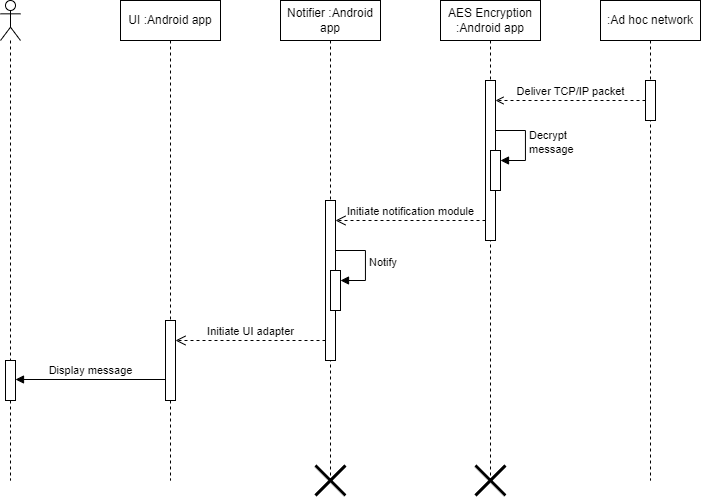

The diagram above was exported from draw.io. Its source (the exported page's mxGraphModel, read from the mxfile embedded in the PNG):
<mxGraphModel dx="1214" dy="634" grid="1" gridSize="10" guides="1" tooltips="1" connect="1" arrows="1" fold="1" page="1" pageScale="1" pageWidth="850" pageHeight="1100" math="0" shadow="0">
  <root>
    <mxCell id="0" />
    <mxCell id="1" parent="0" />
    <mxCell id="EyxRHVcX163jNRawGTTz-1" value="" style="shape=umlLifeline;perimeter=lifelinePerimeter;whiteSpace=wrap;html=1;container=1;dropTarget=0;collapsible=0;recursiveResize=0;outlineConnect=0;portConstraint=eastwest;newEdgeStyle={&quot;curved&quot;:0,&quot;rounded&quot;:0};participant=umlActor;" vertex="1" parent="1">
      <mxGeometry x="110" y="40" width="20" height="480" as="geometry" />
    </mxCell>
    <mxCell id="EyxRHVcX163jNRawGTTz-17" value="" style="html=1;points=[[0,0,0,0,5],[0,1,0,0,-5],[1,0,0,0,5],[1,1,0,0,-5]];perimeter=orthogonalPerimeter;outlineConnect=0;targetShapes=umlLifeline;portConstraint=eastwest;newEdgeStyle={&quot;curved&quot;:0,&quot;rounded&quot;:0};" vertex="1" parent="EyxRHVcX163jNRawGTTz-1">
      <mxGeometry x="5" y="360" width="10" height="40" as="geometry" />
    </mxCell>
    <mxCell id="EyxRHVcX163jNRawGTTz-2" value="UI :Android app" style="shape=umlLifeline;perimeter=lifelinePerimeter;whiteSpace=wrap;html=1;container=1;dropTarget=0;collapsible=0;recursiveResize=0;outlineConnect=0;portConstraint=eastwest;newEdgeStyle={&quot;curved&quot;:0,&quot;rounded&quot;:0};" vertex="1" parent="1">
      <mxGeometry x="230" y="40" width="100" height="480" as="geometry" />
    </mxCell>
    <mxCell id="EyxRHVcX163jNRawGTTz-16" value="" style="html=1;points=[[0,0,0,0,5],[0,1,0,0,-5],[1,0,0,0,5],[1,1,0,0,-5]];perimeter=orthogonalPerimeter;outlineConnect=0;targetShapes=umlLifeline;portConstraint=eastwest;newEdgeStyle={&quot;curved&quot;:0,&quot;rounded&quot;:0};" vertex="1" parent="EyxRHVcX163jNRawGTTz-2">
      <mxGeometry x="45" y="320" width="10" height="80" as="geometry" />
    </mxCell>
    <mxCell id="EyxRHVcX163jNRawGTTz-3" value="Notifier :Android app" style="shape=umlLifeline;perimeter=lifelinePerimeter;whiteSpace=wrap;html=1;container=1;dropTarget=0;collapsible=0;recursiveResize=0;outlineConnect=0;portConstraint=eastwest;newEdgeStyle={&quot;curved&quot;:0,&quot;rounded&quot;:0};" vertex="1" parent="1">
      <mxGeometry x="390" y="40" width="100" height="480" as="geometry" />
    </mxCell>
    <mxCell id="EyxRHVcX163jNRawGTTz-11" value="" style="html=1;points=[[0,0,0,0,5],[0,1,0,0,-5],[1,0,0,0,5],[1,1,0,0,-5]];perimeter=orthogonalPerimeter;outlineConnect=0;targetShapes=umlLifeline;portConstraint=eastwest;newEdgeStyle={&quot;curved&quot;:0,&quot;rounded&quot;:0};" vertex="1" parent="EyxRHVcX163jNRawGTTz-3">
      <mxGeometry x="45" y="200" width="10" height="160" as="geometry" />
    </mxCell>
    <mxCell id="EyxRHVcX163jNRawGTTz-14" value="" style="html=1;points=[[0,0,0,0,5],[0,1,0,0,-5],[1,0,0,0,5],[1,1,0,0,-5]];perimeter=orthogonalPerimeter;outlineConnect=0;targetShapes=umlLifeline;portConstraint=eastwest;newEdgeStyle={&quot;curved&quot;:0,&quot;rounded&quot;:0};" vertex="1" parent="EyxRHVcX163jNRawGTTz-3">
      <mxGeometry x="50" y="270" width="10" height="40" as="geometry" />
    </mxCell>
    <mxCell id="EyxRHVcX163jNRawGTTz-15" value="Notify" style="html=1;align=left;spacingLeft=2;endArrow=block;rounded=0;edgeStyle=orthogonalEdgeStyle;curved=0;rounded=0;" edge="1" target="EyxRHVcX163jNRawGTTz-14" parent="EyxRHVcX163jNRawGTTz-3">
      <mxGeometry relative="1" as="geometry">
        <mxPoint x="55" y="250" as="sourcePoint" />
        <Array as="points">
          <mxPoint x="85" y="280" />
        </Array>
      </mxGeometry>
    </mxCell>
    <mxCell id="EyxRHVcX163jNRawGTTz-4" value="AES Encryption :Android app" style="shape=umlLifeline;perimeter=lifelinePerimeter;whiteSpace=wrap;html=1;container=1;dropTarget=0;collapsible=0;recursiveResize=0;outlineConnect=0;portConstraint=eastwest;newEdgeStyle={&quot;curved&quot;:0,&quot;rounded&quot;:0};" vertex="1" parent="1">
      <mxGeometry x="550" y="40" width="100" height="480" as="geometry" />
    </mxCell>
    <mxCell id="EyxRHVcX163jNRawGTTz-8" value="" style="html=1;points=[[0,0,0,0,5],[0,1,0,0,-5],[1,0,0,0,5],[1,1,0,0,-5]];perimeter=orthogonalPerimeter;outlineConnect=0;targetShapes=umlLifeline;portConstraint=eastwest;newEdgeStyle={&quot;curved&quot;:0,&quot;rounded&quot;:0};" vertex="1" parent="EyxRHVcX163jNRawGTTz-4">
      <mxGeometry x="45" y="80" width="10" height="160" as="geometry" />
    </mxCell>
    <mxCell id="EyxRHVcX163jNRawGTTz-9" value="" style="html=1;points=[[0,0,0,0,5],[0,1,0,0,-5],[1,0,0,0,5],[1,1,0,0,-5]];perimeter=orthogonalPerimeter;outlineConnect=0;targetShapes=umlLifeline;portConstraint=eastwest;newEdgeStyle={&quot;curved&quot;:0,&quot;rounded&quot;:0};" vertex="1" parent="EyxRHVcX163jNRawGTTz-4">
      <mxGeometry x="50" y="150" width="10" height="40" as="geometry" />
    </mxCell>
    <mxCell id="EyxRHVcX163jNRawGTTz-10" value="Decrypt&amp;nbsp;&lt;div&gt;message&lt;/div&gt;" style="html=1;align=left;spacingLeft=2;endArrow=block;rounded=0;edgeStyle=orthogonalEdgeStyle;curved=0;rounded=0;" edge="1" target="EyxRHVcX163jNRawGTTz-9" parent="EyxRHVcX163jNRawGTTz-4">
      <mxGeometry relative="1" as="geometry">
        <mxPoint x="55" y="130" as="sourcePoint" />
        <Array as="points">
          <mxPoint x="85" y="160" />
        </Array>
      </mxGeometry>
    </mxCell>
    <mxCell id="EyxRHVcX163jNRawGTTz-5" value=":Ad hoc network" style="shape=umlLifeline;perimeter=lifelinePerimeter;whiteSpace=wrap;html=1;container=1;dropTarget=0;collapsible=0;recursiveResize=0;outlineConnect=0;portConstraint=eastwest;newEdgeStyle={&quot;curved&quot;:0,&quot;rounded&quot;:0};" vertex="1" parent="1">
      <mxGeometry x="710" y="40" width="100" height="480" as="geometry" />
    </mxCell>
    <mxCell id="EyxRHVcX163jNRawGTTz-7" value="" style="html=1;points=[[0,0,0,0,5],[0,1,0,0,-5],[1,0,0,0,5],[1,1,0,0,-5]];perimeter=orthogonalPerimeter;outlineConnect=0;targetShapes=umlLifeline;portConstraint=eastwest;newEdgeStyle={&quot;curved&quot;:0,&quot;rounded&quot;:0};" vertex="1" parent="EyxRHVcX163jNRawGTTz-5">
      <mxGeometry x="45" y="80" width="10" height="40" as="geometry" />
    </mxCell>
    <mxCell id="EyxRHVcX163jNRawGTTz-6" value="Deliver TCP/IP packet" style="html=1;verticalAlign=bottom;endArrow=open;curved=0;rounded=0;endFill=0;dashed=1;" edge="1" parent="1">
      <mxGeometry width="80" relative="1" as="geometry">
        <mxPoint x="755" y="140" as="sourcePoint" />
        <mxPoint x="605" y="140" as="targetPoint" />
      </mxGeometry>
    </mxCell>
    <mxCell id="EyxRHVcX163jNRawGTTz-12" value="Initiate notification module" style="html=1;verticalAlign=bottom;endArrow=open;dashed=1;endSize=8;curved=0;rounded=0;" edge="1" parent="1">
      <mxGeometry relative="1" as="geometry">
        <mxPoint x="595" y="260" as="sourcePoint" />
        <mxPoint x="445" y="260" as="targetPoint" />
      </mxGeometry>
    </mxCell>
    <mxCell id="EyxRHVcX163jNRawGTTz-13" value="Initiate UI adapter" style="html=1;verticalAlign=bottom;endArrow=open;dashed=1;endSize=8;curved=0;rounded=0;" edge="1" parent="1">
      <mxGeometry relative="1" as="geometry">
        <mxPoint x="435" y="380" as="sourcePoint" />
        <mxPoint x="285" y="380" as="targetPoint" />
      </mxGeometry>
    </mxCell>
    <mxCell id="EyxRHVcX163jNRawGTTz-18" value="Display message" style="html=1;verticalAlign=bottom;endArrow=block;curved=0;rounded=0;" edge="1" parent="1">
      <mxGeometry width="80" relative="1" as="geometry">
        <mxPoint x="275" y="419" as="sourcePoint" />
        <mxPoint x="125" y="419" as="targetPoint" />
      </mxGeometry>
    </mxCell>
    <mxCell id="EyxRHVcX163jNRawGTTz-20" value="" style="shape=umlDestroy;whiteSpace=wrap;html=1;strokeWidth=3;targetShapes=umlLifeline;" vertex="1" parent="1">
      <mxGeometry x="425" y="505" width="30" height="30" as="geometry" />
    </mxCell>
    <mxCell id="EyxRHVcX163jNRawGTTz-21" value="" style="shape=umlDestroy;whiteSpace=wrap;html=1;strokeWidth=3;targetShapes=umlLifeline;" vertex="1" parent="1">
      <mxGeometry x="585" y="505" width="30" height="30" as="geometry" />
    </mxCell>
  </root>
</mxGraphModel>